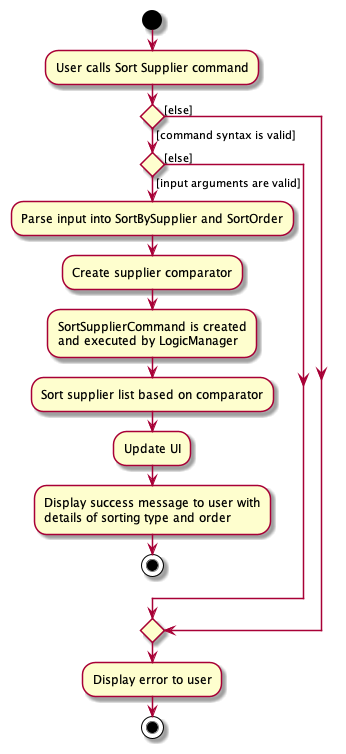

The diagram above was rendered by PlantUML. Its source (embedded in the PNG):
@startuml
'https://plantuml.com/activity-diagram-beta

start
:User calls Sort Supplier command;

'Since the beta syntax does not support placing the condition outside the
'diamond we place it as the true branch instead.

if () then ([command syntax is valid])
if () then ([input arguments are valid])

    :Parse input into SortBySupplier and SortOrder;

    :Create supplier comparator;

    :SortSupplierCommand is created
    and executed by LogicManager;

    :Sort supplier list based on comparator;

    :Update UI;

    :Display success message to user with
    details of sorting type and order;

    stop

else ([else])
    endif
else ([else])
    endif
    :Display error to user;
stop

@enduml